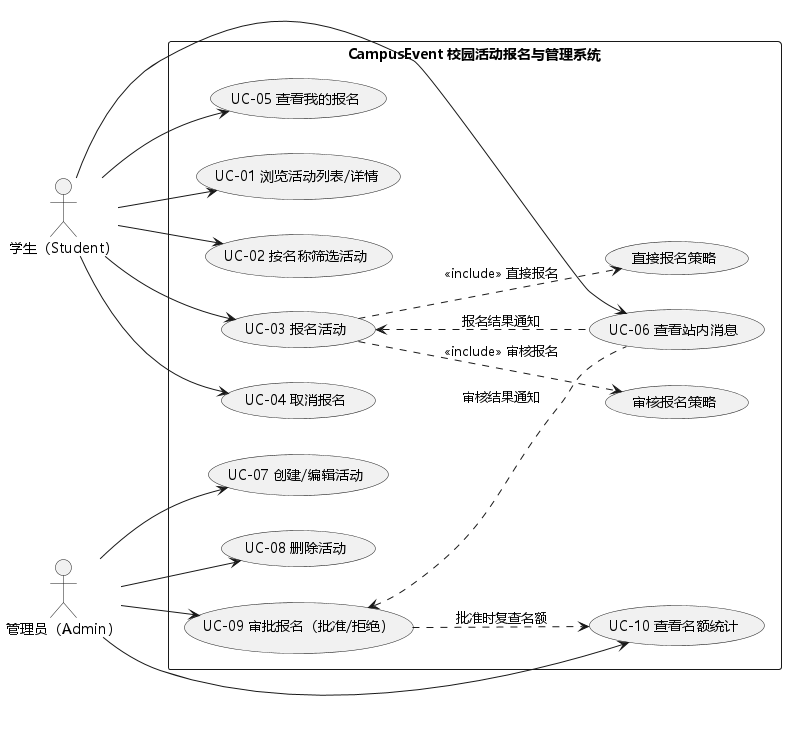

The diagram above was rendered by PlantUML. Its source (embedded in the PNG):
@startuml
left to right direction
skinparam defaultFontName "Microsoft YaHei"
skinparam shadowing false
skinparam packageStyle rectangle

actor "学生（Student）" as Stu
actor "管理员（Admin）" as Adm

rectangle "CampusEvent 校园活动报名与管理系统" {
  usecase "UC-01 浏览活动列表/详情" as UC1
  usecase "UC-02 按名称筛选活动" as UC2
  usecase "UC-03 报名活动" as UC3
  usecase "UC-04 取消报名" as UC4
  usecase "UC-05 查看我的报名" as UC5
  usecase "UC-06 查看站内消息" as UC6
  usecase "UC-07 创建/编辑活动" as UC7
  usecase "UC-08 删除活动" as UC8
  usecase "UC-09 审批报名（批准/拒绝）" as UC9
  usecase "UC-10 查看名额统计" as UC10
  usecase "直接报名策略" as P1
  usecase "审核报名策略" as P2
}

Stu --> UC1
Stu --> UC2
Stu --> UC3
Stu --> UC4
Stu --> UC5
Stu --> UC6

Adm --> UC7
Adm --> UC8
Adm --> UC9
Adm --> UC10

UC3 ..> P1 : <<include>> 直接报名
UC3 ..> P2 : <<include>> 审核报名
UC9 ..> UC10 : 批准时复查名额
UC3 <.. UC6 : 报名结果通知
UC9 <.. UC6 : 审核结果通知
@enduml